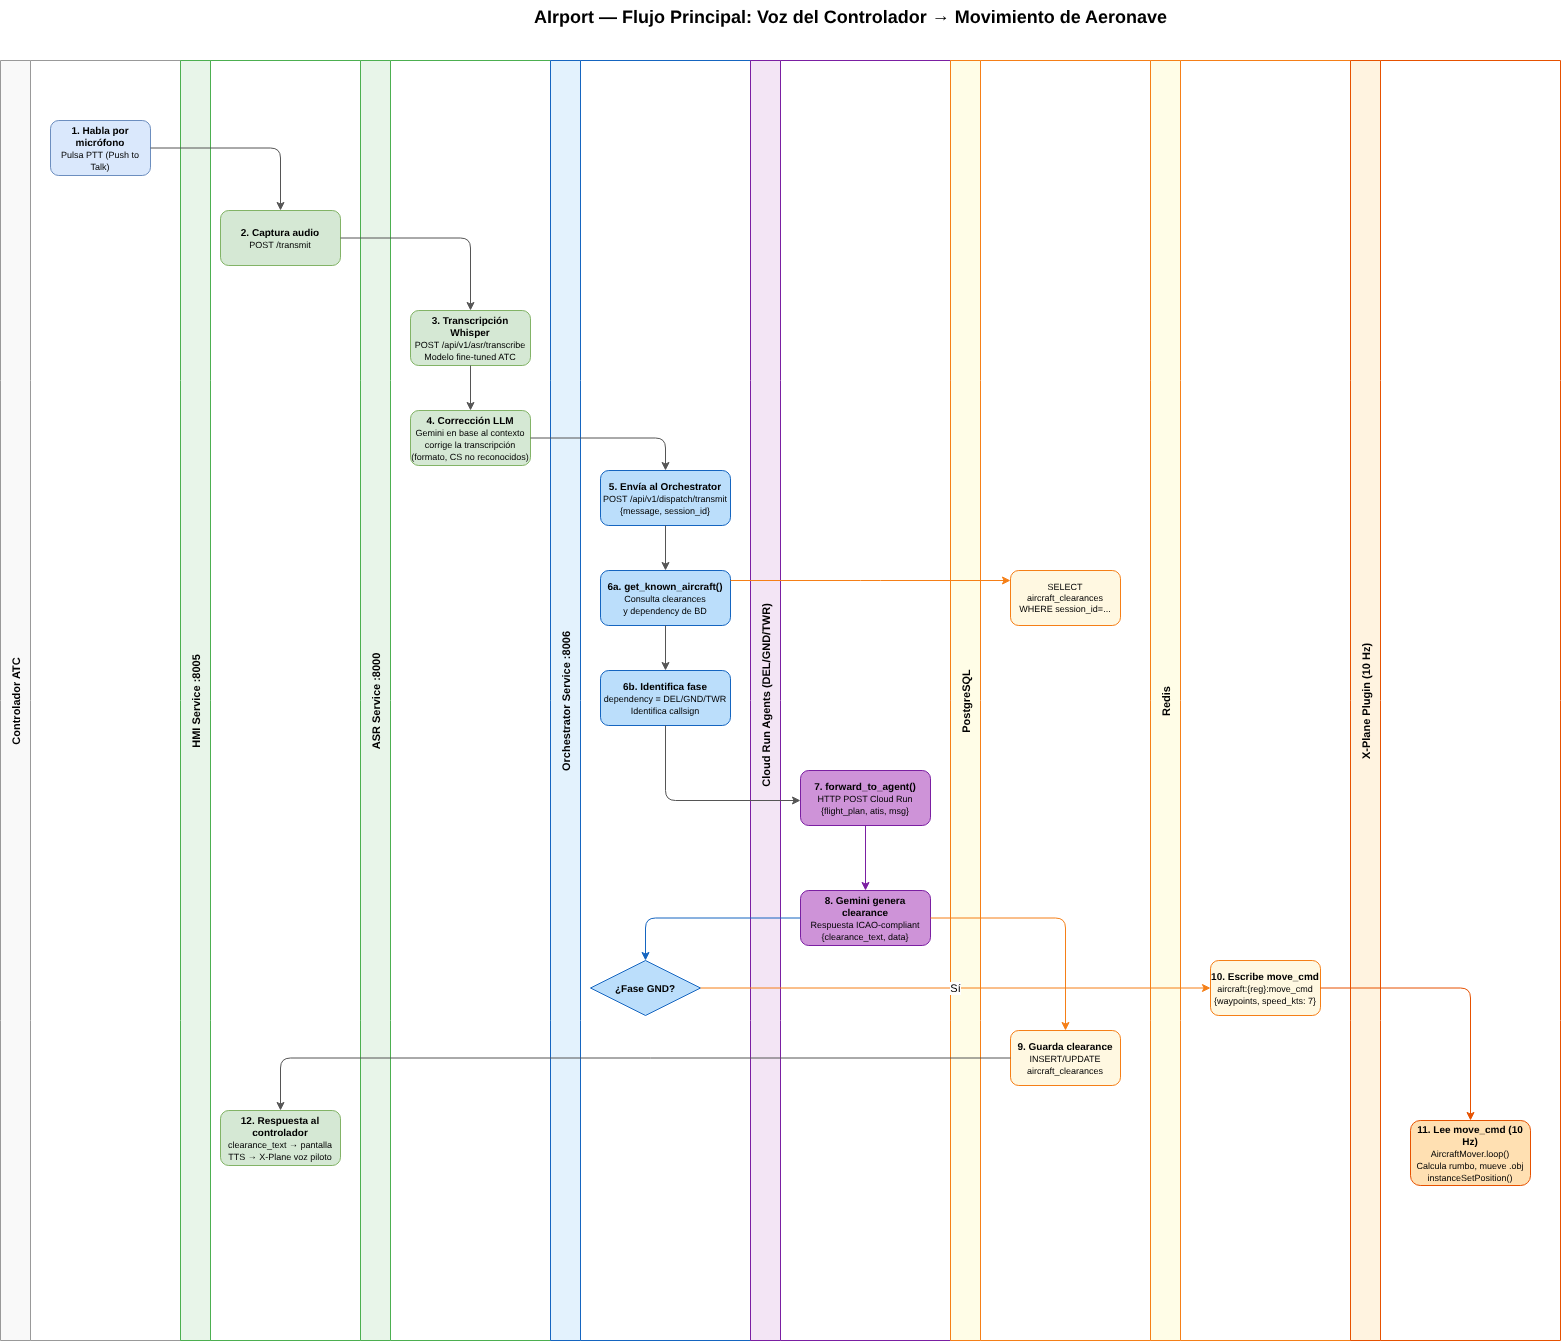

The diagram above was exported from draw.io. Its source (the exported page's mxGraphModel, read from the mxfile embedded in the PNG):
<mxGraphModel dx="2786" dy="789" grid="1" gridSize="10" guides="1" tooltips="1" connect="1" arrows="1" fold="1" page="1" pageScale="1" pageWidth="1700" pageHeight="1400" background="#FFFFFF" math="0" shadow="0">
  <root>
    <mxCell id="0" />
    <mxCell id="1" parent="0" />
    <mxCell id="title" value="&lt;b&gt;&lt;font style=&quot;font-size:18px;&quot;&gt;AIrport — Flujo Principal: Voz del Controlador → Movimiento de Aeronave&lt;/font&gt;&lt;/b&gt;" style="text;html=1;align=center;" parent="1" vertex="1">
      <mxGeometry x="420" y="20" width="680" height="40" as="geometry" />
    </mxCell>
    <mxCell id="lane-ctrl" value="Controlador ATC" style="swimlane;startSize=30;fillColor=#f9f9f9;strokeColor=#999;fontStyle=1;horizontal=0;fontSize=11;" parent="1" vertex="1">
      <mxGeometry x="-90" y="80" width="210" height="1280" as="geometry" />
    </mxCell>
    <mxCell id="s1" value="&lt;b&gt;1. Habla por micrófono&lt;/b&gt;&lt;br/&gt;&lt;font style=&quot;font-size:9px;&quot;&gt;Pulsa PTT (Push to Talk)&lt;/font&gt;" style="rounded=1;whiteSpace=wrap;html=1;fillColor=#dae8fc;strokeColor=#6c8ebf;fontSize=10;" parent="lane-ctrl" vertex="1">
      <mxGeometry x="50" y="60" width="100" height="55" as="geometry" />
    </mxCell>
    <mxCell id="lane-hmi" value="HMI Service :8005" style="swimlane;startSize=30;fillColor=#e8f5e9;strokeColor=#4caf50;fontStyle=1;horizontal=0;fontSize=11;" parent="1" vertex="1">
      <mxGeometry x="90" y="80" width="180" height="1280" as="geometry" />
    </mxCell>
    <mxCell id="s12" value="&lt;b&gt;12. Respuesta al controlador&lt;/b&gt;&lt;br/&gt;&lt;font style=&quot;font-size:9px;&quot;&gt;clearance_text → pantalla&lt;br/&gt;TTS → X-Plane voz piloto&lt;/font&gt;" style="rounded=1;whiteSpace=wrap;html=1;fillColor=#d5e8d4;strokeColor=#82b366;fontSize=10;" parent="lane-hmi" vertex="1">
      <mxGeometry x="40" y="1050" width="120" height="55" as="geometry" />
    </mxCell>
    <mxCell id="s2" value="&lt;b&gt;2. Captura audio&lt;/b&gt;&lt;br&gt;&lt;div&gt;&lt;font style=&quot;font-size:9px;&quot;&gt;POST /transmit&lt;/font&gt;&lt;/div&gt;" style="rounded=1;whiteSpace=wrap;html=1;fillColor=#d5e8d4;strokeColor=#82b366;fontSize=10;" parent="lane-hmi" vertex="1">
      <mxGeometry x="40" y="150" width="120" height="55" as="geometry" />
    </mxCell>
    <mxCell id="lane-asr" value="ASR Service :8000" style="swimlane;startSize=30;fillColor=#e8f5e9;strokeColor=#4caf50;fontStyle=1;horizontal=0;fontSize=11;" parent="1" vertex="1">
      <mxGeometry x="270" y="80" width="190" height="1280" as="geometry" />
    </mxCell>
    <mxCell id="s3" value="&lt;b&gt;3. Transcripción Whisper&lt;/b&gt;&lt;br/&gt;&lt;font style=&quot;font-size:9px;&quot;&gt;POST /api/v1/asr/transcribe&lt;br/&gt;Modelo fine-tuned ATC&lt;/font&gt;" style="rounded=1;whiteSpace=wrap;html=1;fillColor=#d5e8d4;strokeColor=#82b366;fontSize=10;" parent="lane-asr" vertex="1">
      <mxGeometry x="50" y="250" width="120" height="55" as="geometry" />
    </mxCell>
    <mxCell id="s4" value="&lt;b&gt;4. Corrección LLM&lt;/b&gt;&lt;br&gt;&lt;font style=&quot;font-size:9px;&quot;&gt;Gemini en base al contexto corrige la transcripción (formato, CS no reconocidos)&lt;/font&gt;" style="rounded=1;whiteSpace=wrap;html=1;fillColor=#d5e8d4;strokeColor=#82b366;fontSize=10;" parent="lane-asr" vertex="1">
      <mxGeometry x="50" y="350" width="120" height="55" as="geometry" />
    </mxCell>
    <mxCell id="arr3-4" style="edgeStyle=orthogonalEdgeStyle;html=1;strokeColor=#555;" parent="lane-asr" source="s3" target="s4" edge="1">
      <mxGeometry relative="1" as="geometry" />
    </mxCell>
    <mxCell id="lane-orch" value="Orchestrator Service :8006" style="swimlane;startSize=30;fillColor=#e3f2fd;strokeColor=#1565c0;fontStyle=1;horizontal=0;fontSize=11;" parent="1" vertex="1">
      <mxGeometry x="460" y="80" width="210" height="1280" as="geometry" />
    </mxCell>
    <mxCell id="s10-cond" value="&lt;b&gt;¿Fase GND?&lt;/b&gt;" style="rhombus;whiteSpace=wrap;html=1;fillColor=#bbdefb;strokeColor=#1565c0;fontSize=10;" parent="lane-orch" vertex="1">
      <mxGeometry x="40" y="900" width="110" height="55" as="geometry" />
    </mxCell>
    <mxCell id="s5" value="&lt;b&gt;5. Envía al Orchestrator&lt;/b&gt;&lt;br/&gt;&lt;font style=&quot;font-size:9px;&quot;&gt;POST /api/v1/dispatch/transmit&lt;br/&gt;{message, session_id}&lt;/font&gt;" style="rounded=1;whiteSpace=wrap;html=1;fillColor=#bbdefb;strokeColor=#1565c0;fontSize=10;" parent="lane-orch" vertex="1">
      <mxGeometry x="50" y="410" width="130" height="55" as="geometry" />
    </mxCell>
    <mxCell id="s6a" value="&lt;b&gt;6a. get_known_aircraft()&lt;/b&gt;&lt;br/&gt;&lt;font style=&quot;font-size:9px;&quot;&gt;Consulta clearances&lt;br/&gt;y dependency de BD&lt;/font&gt;" style="rounded=1;whiteSpace=wrap;html=1;fillColor=#bbdefb;strokeColor=#1565c0;fontSize=10;" parent="lane-orch" vertex="1">
      <mxGeometry x="50" y="510" width="130" height="55" as="geometry" />
    </mxCell>
    <mxCell id="s6b" value="&lt;b&gt;6b. Identifica fase&lt;/b&gt;&lt;br/&gt;&lt;font style=&quot;font-size:9px;&quot;&gt;dependency = DEL/GND/TWR&lt;br/&gt;Identifica callsign&lt;/font&gt;" style="rounded=1;whiteSpace=wrap;html=1;fillColor=#bbdefb;strokeColor=#1565c0;fontSize=10;" parent="lane-orch" vertex="1">
      <mxGeometry x="50" y="610" width="130" height="55" as="geometry" />
    </mxCell>
    <mxCell id="arr5-6a" style="edgeStyle=orthogonalEdgeStyle;html=1;strokeColor=#555;" parent="lane-orch" source="s5" target="s6a" edge="1">
      <mxGeometry relative="1" as="geometry" />
    </mxCell>
    <mxCell id="arr6a-6b" style="edgeStyle=orthogonalEdgeStyle;html=1;strokeColor=#555;" parent="lane-orch" source="s6a" target="s6b" edge="1">
      <mxGeometry relative="1" as="geometry" />
    </mxCell>
    <mxCell id="lane-agents" value="    Cloud Run Agents (DEL/GND/TWR)" style="swimlane;startSize=30;fillColor=#f3e5f5;strokeColor=#7b1fa2;fontStyle=1;horizontal=0;fontSize=11;" parent="1" vertex="1">
      <mxGeometry x="660" y="80" width="200" height="1280" as="geometry" />
    </mxCell>
    <mxCell id="s7" value="&lt;b&gt;7. forward_to_agent()&lt;/b&gt;&lt;br/&gt;&lt;font style=&quot;font-size:9px;&quot;&gt;HTTP POST Cloud Run&lt;br/&gt;{flight_plan, atis, msg}&lt;/font&gt;" style="rounded=1;whiteSpace=wrap;html=1;fillColor=#ce93d8;strokeColor=#7b1fa2;fontSize=10;" parent="lane-agents" vertex="1">
      <mxGeometry x="50" y="710" width="130" height="55" as="geometry" />
    </mxCell>
    <mxCell id="s8" value="&lt;b&gt;8. Gemini genera clearance&lt;/b&gt;&lt;br/&gt;&lt;font style=&quot;font-size:9px;&quot;&gt;Respuesta ICAO-compliant&lt;br/&gt;{clearance_text, data}&lt;/font&gt;" style="rounded=1;whiteSpace=wrap;html=1;fillColor=#ce93d8;strokeColor=#7b1fa2;fontSize=10;" parent="lane-agents" vertex="1">
      <mxGeometry x="50" y="830" width="130" height="55" as="geometry" />
    </mxCell>
    <mxCell id="arr7-8" style="edgeStyle=orthogonalEdgeStyle;html=1;strokeColor=#7b1fa2;" parent="lane-agents" source="s7" target="s8" edge="1">
      <mxGeometry relative="1" as="geometry" />
    </mxCell>
    <mxCell id="lane-pg" value="PostgreSQL" style="swimlane;startSize=30;fillColor=#fffde7;strokeColor=#f57f17;fontStyle=1;horizontal=0;fontSize=11;" parent="1" vertex="1">
      <mxGeometry x="860" y="80" width="200" height="1280" as="geometry" />
    </mxCell>
    <mxCell id="s9" value="&lt;b&gt;9. Guarda clearance&lt;/b&gt;&lt;br/&gt;&lt;font style=&quot;font-size:9px;&quot;&gt;INSERT/UPDATE&lt;br/&gt;aircraft_clearances&lt;/font&gt;" style="rounded=1;whiteSpace=wrap;html=1;fillColor=#fff8e1;strokeColor=#f57f17;fontSize=10;" parent="lane-pg" vertex="1">
      <mxGeometry x="60" y="970" width="110" height="55" as="geometry" />
    </mxCell>
    <mxCell id="s6a-pg" value="&lt;font style=&quot;font-size:9px;&quot;&gt;SELECT aircraft_clearances&lt;br/&gt;WHERE session_id=...&lt;/font&gt;" style="rounded=1;whiteSpace=wrap;html=1;fillColor=#fff8e1;strokeColor=#f57f17;fontSize=9;" parent="lane-pg" vertex="1">
      <mxGeometry x="60" y="510" width="110" height="55" as="geometry" />
    </mxCell>
    <mxCell id="lane-redis" value="Redis" style="swimlane;startSize=30;fillColor=#fffde7;strokeColor=#f57f17;fontStyle=1;horizontal=0;fontSize=11;" parent="1" vertex="1">
      <mxGeometry x="1060" y="80" width="200" height="1280" as="geometry" />
    </mxCell>
    <mxCell id="s10" value="&lt;b&gt;10. Escribe move_cmd&lt;/b&gt;&lt;br/&gt;&lt;font style=&quot;font-size:9px;&quot;&gt;aircraft:{reg}:move_cmd&lt;br/&gt;{waypoints, speed_kts: 7}&lt;/font&gt;" style="rounded=1;whiteSpace=wrap;html=1;fillColor=#fff8e1;strokeColor=#f57f17;fontSize=10;" parent="lane-redis" vertex="1">
      <mxGeometry x="60" y="900" width="110" height="55" as="geometry" />
    </mxCell>
    <mxCell id="lane-xp" value="X-Plane Plugin (10 Hz)" style="swimlane;startSize=30;fillColor=#fff3e0;strokeColor=#e65100;fontStyle=1;horizontal=0;fontSize=11;" parent="1" vertex="1">
      <mxGeometry x="1260" y="80" width="210" height="1280" as="geometry">
        <mxRectangle x="1260" y="80" width="40" height="140" as="alternateBounds" />
      </mxGeometry>
    </mxCell>
    <mxCell id="s11" value="&lt;b&gt;11. Lee move_cmd (10 Hz)&lt;/b&gt;&lt;br/&gt;&lt;font style=&quot;font-size:9px;&quot;&gt;AircraftMover.loop()&lt;br/&gt;Calcula rumbo, mueve .obj&lt;br/&gt;instanceSetPosition()&lt;/font&gt;" style="rounded=1;whiteSpace=wrap;html=1;fillColor=#ffe0b2;strokeColor=#e65100;fontSize=10;" parent="lane-xp" vertex="1">
      <mxGeometry x="60" y="1060" width="120" height="65" as="geometry" />
    </mxCell>
    <mxCell id="arr1-2" style="edgeStyle=orthogonalEdgeStyle;html=1;strokeColor=#555;" parent="1" source="s1" target="s2" edge="1">
      <mxGeometry relative="1" as="geometry" />
    </mxCell>
    <mxCell id="arr2-3" style="edgeStyle=orthogonalEdgeStyle;html=1;strokeColor=#555;" parent="1" source="s2" target="s3" edge="1">
      <mxGeometry relative="1" as="geometry" />
    </mxCell>
    <mxCell id="arr4-5" style="edgeStyle=orthogonalEdgeStyle;html=1;strokeColor=#555;" parent="1" source="s4" target="s5" edge="1">
      <mxGeometry relative="1" as="geometry" />
    </mxCell>
    <mxCell id="arr6a-pg" style="edgeStyle=orthogonalEdgeStyle;html=1;strokeColor=#f57f17;" parent="1" source="s6a" target="s6a-pg" edge="1">
      <mxGeometry relative="1" as="geometry">
        <Array as="points">
          <mxPoint x="780" y="600" />
          <mxPoint x="780" y="600" />
        </Array>
      </mxGeometry>
    </mxCell>
    <mxCell id="arr6b-7" style="edgeStyle=orthogonalEdgeStyle;html=1;strokeColor=#555;" parent="1" source="s6b" target="s7" edge="1">
      <mxGeometry relative="1" as="geometry">
        <Array as="points">
          <mxPoint x="575" y="820" />
        </Array>
      </mxGeometry>
    </mxCell>
    <mxCell id="arr8-9" style="edgeStyle=orthogonalEdgeStyle;html=1;strokeColor=#f57f17;" parent="1" source="s8" target="s9" edge="1">
      <mxGeometry relative="1" as="geometry" />
    </mxCell>
    <mxCell id="arr8-cond" style="edgeStyle=orthogonalEdgeStyle;html=1;strokeColor=#1565c0;" parent="1" source="s8" target="s10-cond" edge="1">
      <mxGeometry relative="1" as="geometry" />
    </mxCell>
    <mxCell id="arr-cond-yes" value="Sí" style="edgeStyle=orthogonalEdgeStyle;html=1;strokeColor=#f57f17;" parent="1" source="s10-cond" target="s10" edge="1">
      <mxGeometry relative="1" as="geometry" />
    </mxCell>
    <mxCell id="arr10-11" style="edgeStyle=orthogonalEdgeStyle;html=1;strokeColor=#e65100;" parent="1" source="s10" target="s11" edge="1">
      <mxGeometry relative="1" as="geometry" />
    </mxCell>
    <mxCell id="arr9-12" style="edgeStyle=orthogonalEdgeStyle;html=1;strokeColor=#555;" parent="1" source="s9" target="s12" edge="1">
      <mxGeometry relative="1" as="geometry" />
    </mxCell>
  </root>
</mxGraphModel>